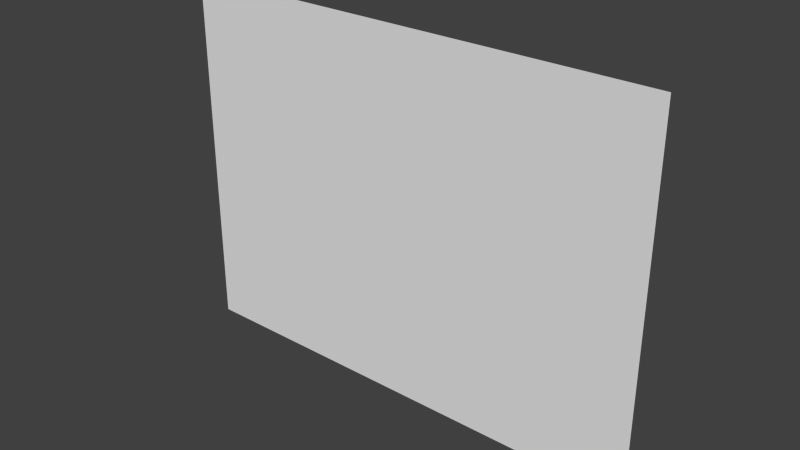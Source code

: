 # Source: painting64x48_1facedir.blend  (saved by Blender 2.76.0; exported with 4.5.12 LTS)
import bpy
from mathutils import Matrix  # noqa: F401  (used for matrix-valued properties, if any)

bpy.ops.wm.read_factory_settings(use_empty=True)
scene = bpy.context.scene
scene.name = 'Scene'

# ---- collections
col_collection_1 = bpy.data.collections.new('Collection 1'); scene.collection.children.link(col_collection_1)

# ---- world
world_world = bpy.data.worlds.new('World'); scene.world = world_world
world_world.color = (0.05088, 0.05088, 0.05088)
world_world.use_sun_shadow = False
world_world.sun_shadow_jitter_overblur = 0.0
world_world.cycles.sampling_method = 'MANUAL'
world_world.cycles.sample_map_resolution = 256

# ---- meshes
me_plane_001 = bpy.data.meshes.new('Plane.001')
me_plane_001.from_pydata([(-1.0, -1.0, 0.0), (1.0, -1.0, 0.0), (-1.0, 1.0, 0.0), (1.0, 1.0, 0.0)], [], [(0, 1, 3, 2)])
_uv = me_plane_001.uv_layers.new(name='UVMap')
_uv.uv.foreach_set('vector', [0.75, 0.5625, 1.0, 0.5625, 1.0, 0.75, 0.75, 0.75])
me_plane_001.use_remesh_preserve_volume = False
me_plane_001.use_remesh_preserve_attributes = False
me_plane_001.use_mirror_vertex_groups = False
me_plane_001.update()

# ---- objects
ob_plane_001 = bpy.data.objects.new('Plane.001', me_plane_001)

# ---- transforms, parenting, visibility, modifiers, constraints
ob_plane_001.location = (-0.4987, -0.49, 0.004235)
ob_plane_001.rotation_euler = (1.571, 2.22e-16, 2.22e-16)
ob_plane_001.scale = (1.994, 1.496, 0.3116)
ob_plane_001.lineart.crease_threshold = 0.0

# ---- collection membership
col_collection_1.objects.link(ob_plane_001)

# ---- scene / render settings (as saved in the file)
scene.frame_start = 1; scene.frame_end = 250; scene.frame_set(0)
scene.render.engine = 'BLENDER_EEVEE_NEXT'
scene.render.resolution_percentage = 50
scene.render.dither_intensity = 0.0
scene.render.film_transparent = True
scene.cycles.use_denoising = False
scene.cycles.samples = 10
scene.cycles.sampling_pattern = 'TABULATED_SOBOL'
scene.cycles.light_sampling_threshold = 0.0
scene.cycles.use_adaptive_sampling = False
scene.cycles.use_light_tree = False
scene.cycles.blur_glossy = 0.0
scene.cycles.pixel_filter_type = 'GAUSSIAN'
scene.cycles.sample_clamp_indirect = 0.0
scene.view_settings.view_transform = 'Standard'
bpy.context.view_layer.update()

# ---- added for rendering (the .blend has no active camera and no usable light): camera, sun
cam_auto = bpy.data.cameras.new('AutoCamera')
cam_auto.lens = 50.0
cam_auto.sensor_width = 36.0
cam_auto.clip_end = 1000.0
ob_auto_camera = bpy.data.objects.new('AutoCamera', cam_auto)
scene.collection.objects.link(ob_auto_camera)
ob_auto_camera.location = (4.1144, -6.02567, 3.69468)
ob_auto_camera.rotation_euler = (1.09748, -7.21219e-08, 0.694738)
scene.camera = ob_auto_camera
light_auto_sun = bpy.data.lights.new('AutoSun', 'SUN')
light_auto_sun.energy = 3.0
light_auto_sun.angle = 0.0523599
ob_auto_sun = bpy.data.objects.new('AutoSun', light_auto_sun)
scene.collection.objects.link(ob_auto_sun)
ob_auto_sun.rotation_euler = (0.872665, 0.174533, 0.523599)
bpy.context.view_layer.update()
